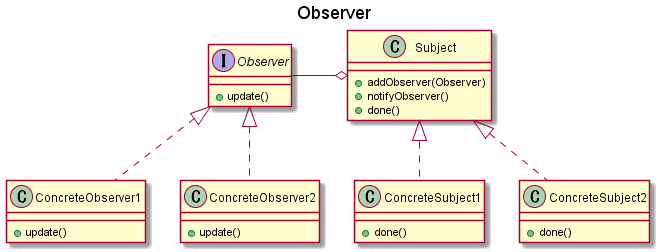

The diagram above was rendered by PlantUML. Its source (embedded in the PNG):
@startuml
title Observer

interface Observer {
  +update()
}

class ConcreteObserver1 {
  +update()
}
class ConcreteObserver2 {
  +update()
}

class Subject {
  +addObserver(Observer)
  +notifyObserver()
  +done()
}
class ConcreteSubject1 {
  +done()
}
class ConcreteSubject2 {
  +done()
}

Subject o-le- Observer
Observer <|.. ConcreteObserver1
Observer <|.. ConcreteObserver2
Subject <|.. ConcreteSubject1
Subject <|.. ConcreteSubject2

@enduml